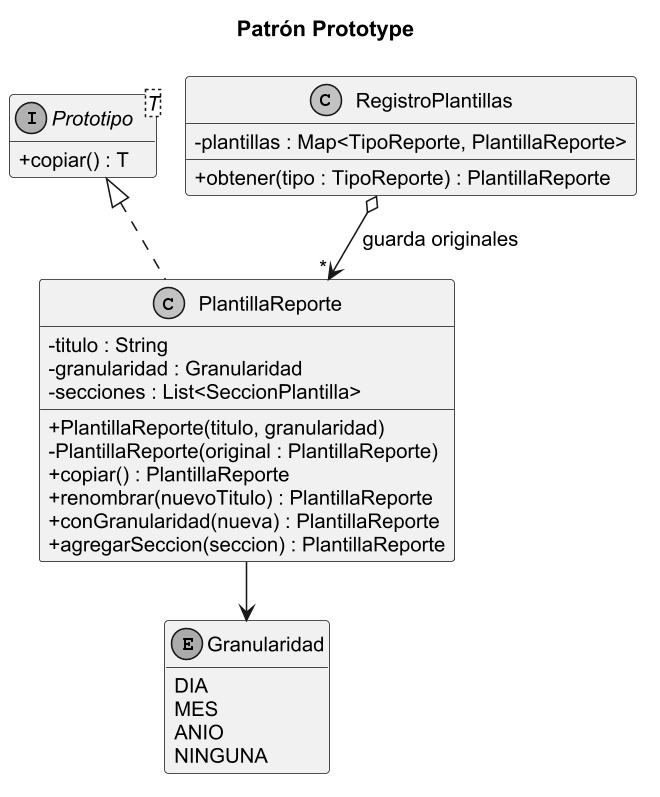

The diagram above was rendered by PlantUML. Its source (embedded in the PNG):
@startuml
!pragma layout smetana
skinparam classAttributeIconSize 0
skinparam dpi 150
skinparam shadowing false
skinparam monochrome true
skinparam defaultFontName Arial
skinparam defaultFontSize 13
skinparam packageStyle rectangle
hide empty members
title Patrón Prototype
interface "Prototipo<T>" as Prototipo {
  + copiar() : T
}
class PlantillaReporte {
  - titulo : String
  - granularidad : Granularidad
  - secciones : List<SeccionPlantilla>
  + PlantillaReporte(titulo, granularidad)
  - PlantillaReporte(original : PlantillaReporte)
  + copiar() : PlantillaReporte
  + renombrar(nuevoTitulo) : PlantillaReporte
  + conGranularidad(nueva) : PlantillaReporte
  + agregarSeccion(seccion) : PlantillaReporte
}
class RegistroPlantillas {
  - plantillas : Map<TipoReporte, PlantillaReporte>
  + obtener(tipo : TipoReporte) : PlantillaReporte
}
enum Granularidad {
  DIA
  MES
  ANIO
  NINGUNA
}
Prototipo <|.. PlantillaReporte
RegistroPlantillas o--> "*" PlantillaReporte : guarda originales
PlantillaReporte --> Granularidad
@enduml